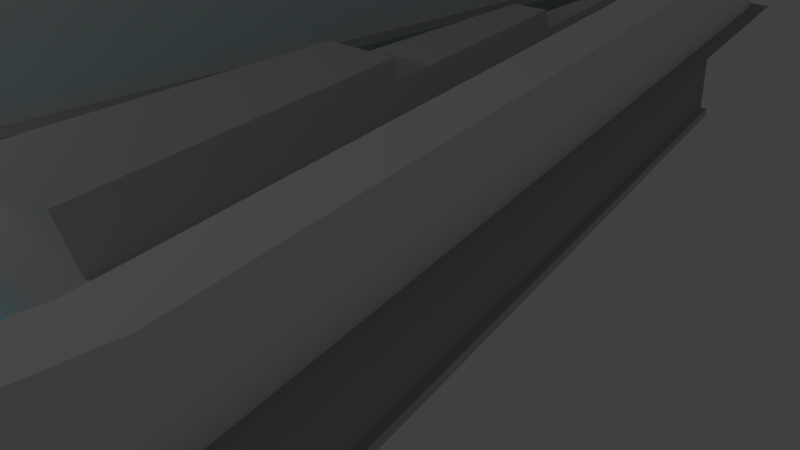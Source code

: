 # Source: level1_3.blend  (saved by Blender 2.74.0; exported with 4.5.12 LTS)
import bpy
from mathutils import Matrix  # noqa: F401  (used for matrix-valued properties, if any)

bpy.ops.wm.read_factory_settings(use_empty=True)
scene = bpy.context.scene
scene.name = 'Scene'

# ---- collections
col_collection_1 = bpy.data.collections.new('Collection 1'); scene.collection.children.link(col_collection_1)

# ---- materials (node trees are filled in below, after node groups)
mat_1_3_pillar_aqua_top = bpy.data.materials.new('1-3_pillar_aqua_top')
mat_1_3_pillar_aqua_top.alpha_threshold = 0.0
mat_1_3_pillar_aqua_top.use_transparent_shadow = False
mat_1_3_pillar_aqua_top.diffuse_color = (0.6267, 0.6267, 0.6267, 1.0)
mat_1_3_pillar_aqua_top.roughness = 0.5
mat_1_3_floor = bpy.data.materials.new('1-3_floor')
mat_1_3_floor.alpha_threshold = 0.0
mat_1_3_floor.use_transparent_shadow = False
mat_1_3_floor.diffuse_color = (0.6038, 0.6038, 0.6038, 1.0)
mat_1_3_floor.roughness = 0.5
mat_1_3_upper_wall_001 = bpy.data.materials.new('1-3_upper_wall.001')
mat_1_3_upper_wall_001.alpha_threshold = 0.0
mat_1_3_upper_wall_001.use_transparent_shadow = False
mat_1_3_upper_wall_001.diffuse_color = (0.9186, 0.9186, 0.9186, 1.0)
mat_1_3_upper_wall_001.roughness = 0.5
mat_1_3_upper_wall_001.line_color = (0.0, 0.0, 0.0, 1.0)
mat_1_3_pillar_aqua = bpy.data.materials.new('1-3_pillar_aqua')
mat_1_3_pillar_aqua.alpha_threshold = 0.0
mat_1_3_pillar_aqua.use_transparent_shadow = False
mat_1_3_pillar_aqua.diffuse_color = (0.0, 0.9185, 1.0, 1.0)
mat_1_3_pillar_aqua.roughness = 0.5
mat_1_3_pillar_aqua.line_color = (0.0, 0.0, 0.0, 1.0)
mat_1_3_upper_wall = bpy.data.materials.new('1-3_upper_wall')
mat_1_3_upper_wall.alpha_threshold = 0.0
mat_1_3_upper_wall.use_transparent_shadow = False
mat_1_3_upper_wall.diffuse_color = (0.9186, 0.9186, 0.9186, 1.0)
mat_1_3_upper_wall.roughness = 0.5
mat_1_3_upper_wall.line_color = (0.0, 0.0, 0.0, 1.0)
mat_asasd = bpy.data.materials.new('asasd')
mat_asasd.alpha_threshold = 0.0
mat_asasd.use_transparent_shadow = False
mat_asasd.diffuse_color = (0.4246, 0.4246, 0.4246, 1.0)
mat_asasd.specular_color = (0.5705, 0.5705, 0.5705)
mat_asasd.roughness = 0.5
mat_asasd.line_color = (0.0, 0.0, 0.0, 1.0)
mat_1_3_lower_wall = bpy.data.materials.new('1-3_lower_wall')
mat_1_3_lower_wall.alpha_threshold = 0.0
mat_1_3_lower_wall.use_transparent_shadow = False
mat_1_3_lower_wall.diffuse_color = (0.4385, 0.4385, 0.4385, 1.0)
mat_1_3_lower_wall.roughness = 0.5

# ---- material node trees

# ---- world
world_world = bpy.data.worlds.new('World'); scene.world = world_world
world_world.color = (0.05088, 0.05088, 0.05088)
world_world.use_sun_shadow = False
world_world.sun_shadow_jitter_overblur = 0.0
world_world.cycles.sampling_method = 'MANUAL'
world_world.cycles.sample_map_resolution = 256

# ---- cameras
cam_camera = bpy.data.cameras.new('Camera')
cam_camera.clip_end = 100.0
cam_camera.lens = 35.0
cam_camera.sensor_width = 32.0
cam_camera.sensor_height = 18.0
cam_camera.ortho_scale = 7.314
cam_camera.dof.focus_distance = 0.0
cam_camera.dof.aperture_fstop = 128.0

# ---- lights
light_lamp = bpy.data.lights.new('Lamp', 'POINT')
light_lamp.transmission_factor = 0.0
light_lamp.cutoff_distance = 30.0
light_lamp.energy = 100.0
light_lamp.shadow_buffer_clip_start = 1.001
light_lamp.shadow_soft_size = 0.1
light_lamp.shadow_maximum_resolution = 0.006
light_lamp.use_absolute_resolution = True
light_lamp.cycles.use_multiple_importance_sampling = False

# ---- meshes
me_cube_004 = bpy.data.meshes.new('Cube.004')
me_cube_004.from_pydata([(-0.4008, -3.327, -1.519), (-0.6061, 4.14, -1.494), (-0.4677, 4.15, -1.494), (1.41, -3.359, -1.519), (-0.3641, -3.337, -0.2595), (-0.6061, 4.14, 0.4685), (-0.4677, 4.15, 0.4685), (1.366, -3.369, -0.2595), (-0.4002, 1.421, 0.2025), (-0.3406, -0.6573, -0.001115), (0.475, -0.6546, -0.001115), (0.0255, 1.426, 0.2025), (0.4753, -0.6765, 0.2077), (0.02581, 1.404, 0.4113), (-0.3999, 1.399, 0.4113), (-0.3403, -0.6792, 0.2077), (0.05293, 2.078, -1.501), (0.6792, -0.4139, -1.509), (0.6522, -0.4202, 0.0241), (0.04068, 2.076, 0.2668), (-0.4808, -0.4175, -1.509), (-0.5492, 2.072, -1.501), (-0.539, 2.069, 0.2668), (-0.4584, -0.4238, 0.0241), (-0.2706, -3.108, -0.03031), (-0.4495, 3.126, 0.5806), (-0.3478, 3.133, 0.5806), (0.9997, -3.14, -0.03031), (0.9994, -3.118, -0.2391), (-0.3481, 3.155, 0.3718), (-0.4498, 3.148, 0.3718), (-0.2709, -3.086, -0.2391), (0.4754, -0.7252, 1.138), (-0.3402, -0.7279, 1.138), (-0.2704, -3.187, 0.8998), (0.9999, -3.22, 0.8998), (-0.2705, -3.148, 0.4347), (0.9998, -3.18, 0.4347), (0.4754, -0.7035, 0.6727), (-0.3402, -0.7061, 0.6727), (0.02614, 1.351, 0.8751), (-0.3996, 1.346, 0.8751)], [], [(22, 5, 1, 21), (5, 6, 2, 1), (18, 7, 3, 17), (7, 4, 0, 3), (4, 7, 28, 31), (23, 22, 21, 20), (4, 23, 20, 0), (19, 18, 17, 16), (6, 19, 16, 2), (10, 11, 13, 12), (28, 10, 12, 27), (36, 37, 35, 34), (22, 23, 9, 8), (5, 22, 8, 30), (18, 19, 11, 10), (7, 18, 10, 28), (8, 9, 15, 14), (30, 8, 14, 25), (31, 28, 27, 24), (11, 29, 26, 13), (29, 30, 25, 26), (13, 26, 25, 14), (23, 4, 31, 9), (6, 5, 30, 29), (19, 6, 29, 11), (9, 31, 24, 15), (35, 32, 33, 34), (37, 38, 32, 35), (39, 36, 34, 33), (38, 39, 33, 32), (15, 24, 36, 39), (27, 12, 38, 37), (24, 27, 37, 36), (38, 40, 41, 39), (12, 13, 40, 38), (13, 14, 41, 40), (14, 15, 39, 41)])
me_cube_004.polygons.foreach_set('use_smooth', [True] * 37)
me_cube_004.materials.append(mat_1_3_pillar_aqua_top)
me_cube_004.use_remesh_preserve_volume = False
me_cube_004.use_remesh_preserve_attributes = False
me_cube_004.use_mirror_vertex_groups = False
me_cube_004.update()
me_plane_001 = bpy.data.meshes.new('Plane.001')
me_plane_001.from_pydata([(-0.3642, -0.3434, 0.006), (0.5413, -0.3074, 0.006), (-0.3971, 0.9031, 0.006), (0.03871, 0.8635, 0.006), (-0.3642, -0.3434, -0.006), (0.5413, -0.3074, -0.006), (-0.3971, 0.9031, -0.006), (0.03871, 0.8635, -0.006), (-0.3599, -0.5772, 0.006), (0.5412, -0.5386, 0.006), (-0.3599, -0.5772, -0.006), (0.5412, -0.5386, -0.006)], [], [(0, 1, 3, 2), (0, 2, 6, 4), (5, 1, 9, 11), (3, 1, 5, 7), (2, 3, 7, 6), (9, 8, 10, 11), (0, 4, 10, 8), (1, 0, 8, 9)])
_uv = me_plane_001.uv_layers.new(name='UVMap')
_uv.uv.foreach_set('vector', [0.0001, 9.998e-05, 0.9999, 9.998e-05, 0.9999, 0.9999, 9.998e-05, 0.9999, 0.0001, 9.998e-05, 9.998e-05, 0.9999, 9.998e-05, 0.9999, 0.0001, 9.998e-05, 0.9999, 9.998e-05, 0.9999, 9.998e-05, 0.9999, 9.998e-05, 0.9999, 9.998e-05, 0.9999, 0.9999, 0.9999, 9.998e-05, 0.9999, 9.998e-05, 0.9999, 0.9999, 9.998e-05, 0.9999, 0.9999, 0.9999, 0.9999, 0.9999, 9.998e-05, 0.9999, 0.9999, 9.998e-05, 0.0001, 9.998e-05, 0.0001, 9.998e-05, 0.9999, 9.998e-05, 0.0001, 9.998e-05, 0.0001, 9.998e-05, 0.0001, 9.998e-05, 0.0001, 9.998e-05, 0.9999, 9.998e-05, 0.0001, 9.998e-05, 0.0001, 9.998e-05, 0.9999, 9.998e-05])
me_plane_001.materials.append(mat_1_3_floor)
me_plane_001.use_remesh_preserve_volume = False
me_plane_001.use_remesh_preserve_attributes = False
me_plane_001.use_mirror_vertex_groups = False
me_plane_001.update()
me_cube_003 = bpy.data.meshes.new('Cube.003')
me_cube_003.from_pydata([(-1.058, -5.543, -1.0), (-1.028, 9.438, -1.0), (1.696, -5.568, -1.0), (-1.058, -5.543, 1.0), (-1.028, 9.438, 1.0), (1.696, -5.568, 1.0), (0.3901, 1.673, -1.0), (0.3901, 1.673, 1.0)], [], [(3, 4, 1, 0), (7, 5, 2, 6), (5, 3, 0, 2), (3, 5, 7, 4), (4, 7, 6, 1)])
me_cube_003.polygons.foreach_set('material_index', [1, 1, 1, 1, 1])
me_cube_003.materials.append(mat_1_3_upper_wall_001)
me_cube_003.materials.append(mat_1_3_pillar_aqua)
me_cube_003.use_remesh_preserve_volume = False
me_cube_003.use_remesh_preserve_attributes = False
me_cube_003.use_mirror_vertex_groups = False
me_cube_003.update()
me_cube_002 = bpy.data.meshes.new('Cube.002')
me_cube_002.from_pydata([(0.1697, 1.158, 0.5401), (1.848, -0.8968, 0.5401), (-1.789, -0.9536, 0.5401), (-1.952, 1.203, 0.5401), (1.881, -0.4716, 0.5401), (-0.0343, 1.084, -1.08), (1.59, -0.8454, -1.08), (-1.586, -0.8976, -1.08), (-1.687, 1.125, -1.08), (-0.0343, 1.084, 0.5401), (1.59, -0.8454, 0.5401), (-1.586, -0.8976, 0.5401), (-1.687, 1.125, 0.5401), (1.638, -0.486, -1.08), (1.638, -0.486, 0.5401)], [], [(13, 14, 9, 5), (6, 10, 14, 13), (7, 11, 10, 6), (8, 12, 11, 7), (12, 8, 5, 9), (1, 4, 14, 10), (0, 3, 12, 9), (2, 1, 10, 11), (3, 2, 11, 12), (4, 0, 9, 14)])
me_cube_002.materials.append(mat_1_3_upper_wall)
me_cube_002.materials.append(mat_asasd)
me_cube_002.use_remesh_preserve_volume = False
me_cube_002.use_remesh_preserve_attributes = False
me_cube_002.use_mirror_vertex_groups = False
me_cube_002.update()
me_cube = bpy.data.meshes.new('Cube')
me_cube.from_pydata([(0.1063, 1.229, 0.6669), (2.214, -0.9419, 0.6665), (-2.101, -0.9987, 0.6675), (-2.284, 1.276, 0.6676), (2.263, -0.5094, 0.6668), (-0.2001, 1.115, -1.334), (1.824, -0.8561, -1.334), (-1.7, -0.9098, -1.334), (-1.85, 1.166, -1.334), (-0.2105, 1.114, 0.6665), (1.824, -0.8561, 0.6665), (-1.7, -0.9098, 0.6665), (-1.831, 1.162, 0.6665), (1.823, -0.5397, -1.334), (1.823, -0.5397, 0.6665)], [], [(13, 14, 9, 5), (6, 10, 14, 13), (7, 11, 10, 6), (8, 12, 11, 7), (12, 8, 5, 9), (1, 4, 14, 10), (0, 3, 12, 9), (2, 1, 10, 11), (3, 2, 11, 12), (4, 0, 9, 14)])
me_cube.materials.append(mat_1_3_lower_wall)
me_cube.use_remesh_preserve_volume = False
me_cube.use_remesh_preserve_attributes = False
me_cube.use_mirror_vertex_groups = False
me_cube.update()

# ---- objects
ob_1_3_pillar_aqua_top = bpy.data.objects.new('1-3_pillar_aqua_top', me_cube_004)
ob_1_3_floor = bpy.data.objects.new('1-3_floor', me_plane_001)
ob_1_3_pillar_aqua = bpy.data.objects.new('1-3_pillar_aqua', me_cube_003)
ob_1_3_upper_wall = bpy.data.objects.new('1-3_upper_wall', me_cube_002)
ob_1_3_lower_wall = bpy.data.objects.new('1-3_lower_wall', me_cube)
ob_lamp = bpy.data.objects.new('Lamp', light_lamp)
ob_camera = bpy.data.objects.new('Camera', cam_camera)

# ---- transforms, parenting, visibility, modifiers, constraints
ob_1_3_pillar_aqua_top.location = (1.69, -0.1002, 2.559)
ob_1_3_pillar_aqua_top.rotation_euler = (0.0, -0.0, 0.02369)
ob_1_3_pillar_aqua_top.scale = (1.121, 1.448, 0.5004)
ob_1_3_pillar_aqua_top.lineart.crease_threshold = 0.0
_m = ob_1_3_pillar_aqua_top.modifiers.new('EdgeSplit', 'EDGE_SPLIT')
ob_1_3_floor.location = (0.6117, -2.013, 0.07181)
ob_1_3_floor.scale = (6.531, 11.35, 10.62)
ob_1_3_floor.lineart.crease_threshold = 0.0
ob_1_3_pillar_aqua.location = (1.96, -0.5923, 1.004)
ob_1_3_pillar_aqua.rotation_euler = (0.0, -0.0, 0.007434)
ob_1_3_pillar_aqua.scale = (1.12, 0.8585, 0.9)
ob_1_3_pillar_aqua.lineart.crease_threshold = 0.0
ob_1_3_upper_wall.location = (1.176, -1.118, 2.814)
ob_1_3_upper_wall.scale = (2.04, 8.669, 0.9)
ob_1_3_upper_wall.lock_rotations_4d = False
ob_1_3_upper_wall.empty_display_type = 'ARROWS'
ob_1_3_upper_wall.lineart.crease_threshold = 0.0
ob_1_3_lower_wall.location = (1.111, -1.205, 1.3)
ob_1_3_lower_wall.scale = (1.621, 8.0, 0.9)
ob_1_3_lower_wall.lock_rotations_4d = False
ob_1_3_lower_wall.empty_display_type = 'ARROWS'
ob_1_3_lower_wall.lineart.crease_threshold = 0.0
ob_lamp.location = (-1.278, -8.831, 5.904)
ob_lamp.rotation_euler = (0.6503, 0.05522, 1.866)
ob_lamp.scale = (1.007, 1.049, 1.027)
ob_lamp.lock_rotations_4d = False
ob_lamp.empty_display_type = 'ARROWS'
ob_lamp.color = (0.0, 0.0, 0.0, 0.0)
ob_lamp.lineart.crease_threshold = 0.0
ob_camera.location = (8.062, -6.508, 5.344)
ob_camera.rotation_euler = (1.109, 0.01082, 0.8149)
ob_camera.scale = (1.039, 1.008, 1.036)
ob_camera.lock_rotations_4d = False
ob_camera.empty_display_type = 'ARROWS'
ob_camera.color = (0.0, 0.0, 0.0, 0.0)
ob_camera.display_type = 'WIRE'
ob_camera.lineart.crease_threshold = 0.0

# ---- collection membership
col_collection_1.objects.link(ob_1_3_pillar_aqua_top)
col_collection_1.objects.link(ob_1_3_floor)
col_collection_1.objects.link(ob_1_3_pillar_aqua)
col_collection_1.objects.link(ob_1_3_upper_wall)
col_collection_1.objects.link(ob_1_3_lower_wall)
col_collection_1.objects.link(ob_lamp)
col_collection_1.objects.link(ob_camera)

# ---- scene / render settings (as saved in the file)
scene.camera = ob_camera
scene.frame_start = 1; scene.frame_end = 250; scene.frame_set(1)
scene.render.engine = 'BLENDER_EEVEE_NEXT'
scene.render.image_settings.color_mode = 'RGB'
scene.render.image_settings.compression = 90
scene.render.resolution_percentage = 50
scene.render.dither_intensity = 0.0
scene.cycles.use_denoising = False
scene.cycles.samples = 10
scene.cycles.sampling_pattern = 'TABULATED_SOBOL'
scene.cycles.light_sampling_threshold = 0.0
scene.cycles.use_adaptive_sampling = False
scene.cycles.use_light_tree = False
scene.cycles.blur_glossy = 0.0
scene.cycles.volume_bounces = 1
scene.cycles.pixel_filter_type = 'GAUSSIAN'
scene.cycles.sample_clamp_indirect = 0.0
scene.view_settings.view_transform = 'Standard'
bpy.context.view_layer.update()
